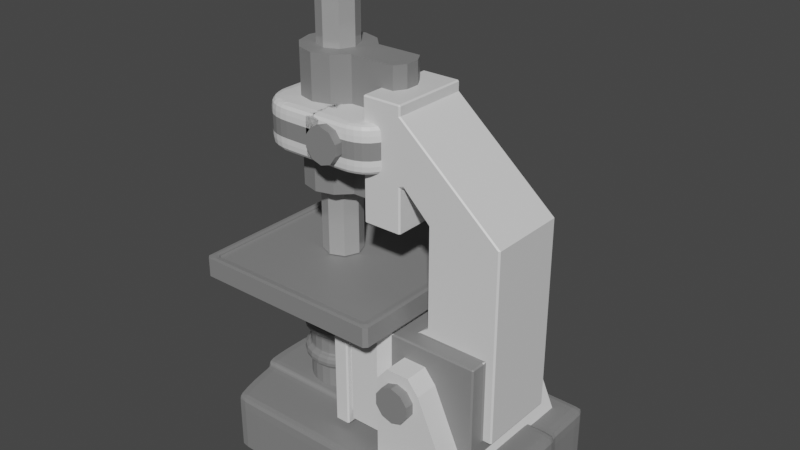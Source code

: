 # Source: Microscope.blend  (saved by Blender 2.82.7; exported with 4.5.12 LTS)
import bpy
from mathutils import Matrix  # noqa: F401  (used for matrix-valued properties, if any)

bpy.ops.wm.read_factory_settings(use_empty=True)
scene = bpy.context.scene
scene.name = 'Scene'

# ---- collections
col_collection = bpy.data.collections.new('Collection'); scene.collection.children.link(col_collection)

# ---- materials (node trees are filled in below, after node groups)
mat_secondary = bpy.data.materials.new('Secondary')
mat_secondary.use_transparent_shadow = False
mat_primary = bpy.data.materials.new('Primary')
mat_primary.alpha_threshold = 0.0
mat_primary.use_transparent_shadow = False
mat_primary.line_color = (0.0, 0.0, 0.0, 1.0)
mat_metal = bpy.data.materials.new('Metal')
mat_metal.use_transparent_shadow = False

# ---- material node trees
mat_secondary.use_nodes = True; mat_secondary.node_tree.nodes.clear()
_N = mat_secondary.node_tree.nodes; _L = mat_secondary.node_tree.links
n0 = _N.new('ShaderNodeOutputMaterial'); n0.name = 'Material Output'; n0.location = (300, 300)
n1 = _N.new('ShaderNodeBsdfPrincipled'); n1.name = 'Principled BSDF'; n1.location = (10, 300)
n1.distribution = 'GGX'
n1.subsurface_method = 'BURLEY'
n1.inputs[0].default_value = (0.2283, 0.2283, 0.2283, 1.0)
n1.inputs[3].default_value = 1.45
n1.inputs[27].default_value = (0.0, 0.0, 0.0, 1.0)
n1.inputs[28].default_value = 1.0
_L.new(n1.outputs[0], n0.inputs[0])
n0.is_active_output = True
mat_primary.use_nodes = True; mat_primary.node_tree.nodes.clear()
_N = mat_primary.node_tree.nodes; _L = mat_primary.node_tree.links
n0 = _N.new('ShaderNodeOutputMaterial'); n0.name = 'Material Output'; n0.location = (300, 300)
n1 = _N.new('ShaderNodeBsdfPrincipled'); n1.name = 'Principled BSDF'; n1.location = (10, 300)
n1.distribution = 'GGX'
n1.subsurface_method = 'BURLEY'
n1.inputs[0].default_value = (0.7578, 0.7578, 0.7578, 1.0)
n1.inputs[2].default_value = 0.4
n1.inputs[3].default_value = 1.45
n1.inputs[27].default_value = (0.0, 0.0, 0.0, 1.0)
n1.inputs[28].default_value = 1.0
_L.new(n1.outputs[0], n0.inputs[0])
n0.is_active_output = True
mat_metal.use_nodes = True; mat_metal.node_tree.nodes.clear()
_N = mat_metal.node_tree.nodes; _L = mat_metal.node_tree.links
n0 = _N.new('ShaderNodeOutputMaterial'); n0.name = 'Material Output'; n0.location = (300, 300)
n1 = _N.new('ShaderNodeBsdfPrincipled'); n1.name = 'Principled BSDF'; n1.location = (10, 300)
n1.distribution = 'GGX'
n1.subsurface_method = 'BURLEY'
n1.inputs[0].default_value = (0.5344, 0.5344, 0.5344, 1.0)
n1.inputs[1].default_value = 0.3846
n1.inputs[2].default_value = 0.1838
n1.inputs[3].default_value = 1.45
n1.inputs[27].default_value = (0.0, 0.0, 0.0, 1.0)
n1.inputs[28].default_value = 1.0
_L.new(n1.outputs[0], n0.inputs[0])
n0.is_active_output = True

# ---- world
world_world = bpy.data.worlds.new('World'); scene.world = world_world
world_world.use_nodes = True; world_world.node_tree.nodes.clear()
_N = world_world.node_tree.nodes; _L = world_world.node_tree.links
n0 = _N.new('ShaderNodeOutputWorld'); n0.name = 'World Output'; n0.location = (300, 300)
n1 = _N.new('ShaderNodeBackground'); n1.name = 'Background'; n1.location = (10, 300)
n1.inputs[0].default_value = (0.05088, 0.05088, 0.05088, 1.0)
_L.new(n1.outputs[0], n0.inputs[0])
n0.is_active_output = True
world_world.color = (0.05088, 0.05088, 0.05088)
world_world.use_sun_shadow = False
world_world.sun_shadow_jitter_overblur = 0.0

# ---- meshes
me_cube = bpy.data.meshes.new('Cube')
me_cube.from_pydata([(1.0, 1.0, 1.0), (1.0, 1.0, -1.0), (1.0, -1.0, 1.0), (1.0, -1.0, -1.0), (-1.119, 1.0, 1.0), (-1.119, 1.0, -1.0), (-1.119, -1.0, 1.0), (-1.119, -1.0, -1.0), (-1.189, 0.7143, -1.0), (-1.221, 0.4286, -1.0), (-1.221, -0.4286, -1.0), (-1.189, -0.7143, -1.0), (1.0, 0.7143, 1.0), (1.0, 0.4286, 1.0), (1.0, -0.4286, 1.0), (1.0, -0.7143, 1.0), (-1.189, -0.7143, 1.0), (-1.221, -0.4286, 1.0), (-1.221, 0.4286, 1.0), (-1.189, 0.7143, 1.0), (1.0, -0.7143, -1.0), (1.0, -0.4286, -1.0), (1.0, 0.4286, -1.0), (1.0, 0.7143, -1.0), (0.6596, 1.0, -1.0), (-0.7597, 1.0, -1.0), (0.6596, -1.0, 1.0), (-0.7597, -1.0, 1.0), (-0.7597, -1.0, -1.0), (0.6596, -1.0, -1.0), (-0.7597, 1.0, 1.0), (0.6596, 1.0, 1.0), (-0.8306, 0.7143, 1.0), (0.636, 0.7143, 1.0), (-0.8625, 0.4286, 1.0), (0.6254, 0.4286, 1.0), (-0.8625, -0.4286, 1.0), (0.6254, -0.4286, 1.0), (-0.8306, -0.7143, 1.0), (0.636, -0.7143, 1.0), (-1.26, 0.4041, -1.0), (-1.27, 0.1478, -1.0), (-1.27, -0.1478, -1.0), (-1.26, -0.4041, -1.0), (1.039, 0.408, 1.124), (1.039, 0.1541, 1.124), (1.039, -0.1541, 1.124), (1.039, -0.408, 1.124), (-1.26, -0.408, 1.124), (-1.27, -0.1541, 1.124), (-1.27, 0.1541, 1.124), (-1.26, 0.408, 1.124), (1.039, -0.4041, -1.0), (1.039, -0.1478, -1.0), (1.039, 0.1478, -1.0), (1.039, 0.4041, -1.0), (0.6513, 0.408, 1.124), (0.6479, 0.1541, 1.124), (0.6479, -0.1541, 1.124), (0.6513, -0.408, 1.124), (-0.8882, 0.408, 1.124), (-0.8982, 0.1541, 1.124), (-0.8982, -0.1541, 1.124), (-0.8882, -0.408, 1.124), (1.0, 1.0, 0.1852), (-1.119, -1.0, 0.1852), (1.0, -1.0, 0.1852), (-1.119, 1.0, 0.1852), (1.0, 0.7143, 0.1852), (1.0, 0.4286, 0.1852), (1.0, -0.4286, 0.1852), (1.0, -0.7143, 0.1852), (-1.189, -0.7143, 0.1852), (-1.221, -0.4286, 0.1852), (-1.221, 0.4286, 0.1852), (-1.189, 0.7143, 0.1852), (-0.7597, 1.0, 0.1852), (0.6596, 1.0, 0.1852), (0.6596, -1.0, 0.1852), (-0.7597, -1.0, 0.1852), (1.039, 0.4064, 0.2585), (1.039, 0.1515, 0.2585), (1.039, -0.1515, 0.2585), (1.039, -0.4064, 0.2585), (-1.26, -0.4064, 0.2585), (-1.27, -0.1515, 0.2585), (-1.27, 0.1515, 0.2585), (-1.26, 0.4064, 0.2585)], [], [(38, 16, 6, 27), (79, 27, 6, 65), (75, 19, 4, 67), (71, 15, 2, 66), (77, 31, 0, 64), (64, 0, 12, 68), (68, 12, 13, 69), (70, 21, 52, 83), (34, 18, 51, 60), (70, 14, 15, 71), (65, 6, 16, 72), (72, 16, 17, 73), (74, 9, 40, 87), (37, 14, 47, 59), (74, 18, 19, 75), (30, 4, 19, 32), (32, 19, 18, 34), (69, 13, 44, 80), (36, 17, 16, 38), (14, 37, 39, 15), (73, 17, 48, 84), (13, 35, 56, 44), (17, 36, 63, 48), (12, 33, 35, 13), (0, 31, 33, 12), (67, 4, 30, 76), (66, 2, 26, 78), (15, 39, 26, 2), (80, 44, 45, 81), (81, 45, 46, 82), (82, 46, 47, 83), (84, 48, 49, 85), (85, 49, 50, 86), (86, 50, 51, 87), (60, 51, 50, 61), (61, 50, 49, 62), (62, 49, 48, 63), (46, 58, 59, 47), (29, 78, 79, 28), (78, 26, 27, 79), (45, 57, 58, 46), (44, 56, 57, 45), (41, 86, 87, 40), (42, 85, 86, 41), (43, 84, 85, 42), (53, 82, 83, 52), (54, 81, 82, 53), (55, 80, 81, 54), (3, 66, 78, 29), (5, 67, 76, 25), (10, 73, 84, 43), (22, 69, 80, 55), (9, 74, 75, 8), (18, 74, 87, 51), (11, 72, 73, 10), (7, 65, 72, 11), (21, 70, 71, 20), (14, 70, 83, 47), (23, 68, 69, 22), (1, 64, 68, 23), (24, 77, 64, 1), (20, 71, 66, 3), (8, 75, 67, 5), (28, 79, 65, 7), (26, 39, 38, 27), (39, 37, 36, 38), (59, 63, 36, 37), (59, 58, 62, 63), (58, 57, 61, 62), (57, 56, 60, 61), (56, 35, 34, 60), (35, 33, 32, 34), (33, 31, 30, 32), (76, 30, 31, 77), (25, 76, 77, 24)])
_uv = me_cube.uv_layers.new(name='UVMap')
_uv.uv.foreach_set('vector', [0.8125, 0.7143, 0.875, 0.7143, 0.875, 0.75, 0.8125, 0.75, 0.5232, 0.9375, 0.625, 0.9375, 0.625, 1.0, 0.5232, 1.0, 0.5232, 0.2143, 0.625, 0.2143, 0.625, 0.25, 0.5232, 0.25, 0.5232, 0.7143, 0.625, 0.7143, 0.625, 0.75, 0.5232, 0.75, 0.5232, 0.4375, 0.625, 0.4375, 0.625, 0.5, 0.5232, 0.5, 0.5232, 0.5, 0.625, 0.5, 0.625, 0.5357, 0.5232, 0.5357, 0.5232, 0.5357, 0.625, 0.5357, 0.625, 0.5714, 0.5232, 0.5714, 0.5232, 0.6786, 0.375, 0.6786, 0.375, 0.6786, 0.5232, 0.6786, 0.8125, 0.5714, 0.875, 0.5714, 0.875, 0.5714, 0.8125, 0.5714, 0.5232, 0.6786, 0.625, 0.6786, 0.625, 0.7143, 0.5232, 0.7143, 0.5232, 0.0, 0.625, 0.0, 0.625, 0.03571, 0.5232, 0.03571, 0.5232, 0.03571, 0.625, 0.03571, 0.625, 0.07143, 0.5232, 0.07143, 0.5232, 0.1786, 0.375, 0.1786, 0.375, 0.1786, 0.5232, 0.1786, 0.6875, 0.6786, 0.625, 0.6786, 0.625, 0.6786, 0.6875, 0.6786, 0.5232, 0.1786, 0.625, 0.1786, 0.625, 0.2143, 0.5232, 0.2143, 0.8125, 0.5, 0.875, 0.5, 0.875, 0.5357, 0.8125, 0.5357, 0.8125, 0.5357, 0.875, 0.5357, 0.875, 0.5714, 0.8125, 0.5714, 0.5232, 0.5714, 0.625, 0.5714, 0.625, 0.5714, 0.5232, 0.5714, 0.8125, 0.6786, 0.875, 0.6786, 0.875, 0.7143, 0.8125, 0.7143, 0.625, 0.6786, 0.6875, 0.6786, 0.6875, 0.7143, 0.625, 0.7143, 0.5232, 0.07143, 0.625, 0.07143, 0.625, 0.07143, 0.5232, 0.07143, 0.625, 0.5714, 0.6875, 0.5714, 0.6875, 0.5714, 0.625, 0.5714, 0.875, 0.6786, 0.8125, 0.6786, 0.8125, 0.6786, 0.875, 0.6786, 0.625, 0.5357, 0.6875, 0.5357, 0.6875, 0.5714, 0.625, 0.5714, 0.625, 0.5, 0.6875, 0.5, 0.6875, 0.5357, 0.625, 0.5357, 0.5232, 0.25, 0.625, 0.25, 0.625, 0.3125, 0.5405, 0.3299, 0.5232, 0.75, 0.625, 0.75, 0.625, 0.8125, 0.5232, 0.8125, 0.625, 0.7143, 0.6875, 0.7143, 0.6875, 0.75, 0.625, 0.75, 0.5232, 0.5714, 0.625, 0.5714, 0.625, 0.6071, 0.5232, 0.6071, 0.5232, 0.6071, 0.625, 0.6071, 0.625, 0.6429, 0.5232, 0.6429, 0.5232, 0.6429, 0.625, 0.6429, 0.625, 0.6786, 0.5232, 0.6786, 0.5232, 0.07143, 0.625, 0.07143, 0.625, 0.1071, 0.5232, 0.1071, 0.5232, 0.1071, 0.625, 0.1071, 0.625, 0.1429, 0.5232, 0.1429, 0.5232, 0.1429, 0.625, 0.1429, 0.625, 0.1786, 0.5232, 0.1786, 0.8125, 0.5714, 0.875, 0.5714, 0.875, 0.6071, 0.8125, 0.6071, 0.8125, 0.6071, 0.875, 0.6071, 0.875, 0.6429, 0.8125, 0.6429, 0.8125, 0.6429, 0.875, 0.6429, 0.875, 0.6786, 0.8125, 0.6786, 0.625, 0.6429, 0.6875, 0.6429, 0.6875, 0.6786, 0.625, 0.6786, 0.375, 0.8125, 0.5232, 0.8125, 0.5232, 0.9375, 0.375, 0.9375, 0.5232, 0.8125, 0.625, 0.8125, 0.625, 0.9375, 0.5232, 0.9375, 0.625, 0.6071, 0.6875, 0.6071, 0.6875, 0.6429, 0.625, 0.6429, 0.625, 0.5714, 0.6875, 0.5714, 0.6875, 0.6071, 0.625, 0.6071, 0.375, 0.1429, 0.5232, 0.1429, 0.5232, 0.1786, 0.375, 0.1786, 0.375, 0.1071, 0.5232, 0.1071, 0.5232, 0.1429, 0.375, 0.1429, 0.375, 0.07143, 0.5232, 0.07143, 0.5232, 0.1071, 0.375, 0.1071, 0.375, 0.6429, 0.5232, 0.6429, 0.5232, 0.6786, 0.375, 0.6786, 0.375, 0.6071, 0.5232, 0.6071, 0.5232, 0.6429, 0.375, 0.6429, 0.375, 0.5714, 0.5232, 0.5714, 0.5232, 0.6071, 0.375, 0.6071, 0.375, 0.75, 0.5232, 0.75, 0.5232, 0.8125, 0.375, 0.8125, 0.375, 0.25, 0.5232, 0.25, 0.5405, 0.3299, 0.375, 0.3125, 0.375, 0.07143, 0.5232, 0.07143, 0.5232, 0.07143, 0.375, 0.07143, 0.375, 0.5714, 0.5232, 0.5714, 0.5232, 0.5714, 0.375, 0.5714, 0.375, 0.1786, 0.5232, 0.1786, 0.5232, 0.2143, 0.375, 0.2143, 0.625, 0.1786, 0.5232, 0.1786, 0.5232, 0.1786, 0.625, 0.1786, 0.375, 0.03571, 0.5232, 0.03571, 0.5232, 0.07143, 0.375, 0.07143, 0.375, 0.0, 0.5232, 0.0, 0.5232, 0.03571, 0.375, 0.03571, 0.375, 0.6786, 0.5232, 0.6786, 0.5232, 0.7143, 0.375, 0.7143, 0.625, 0.6786, 0.5232, 0.6786, 0.5232, 0.6786, 0.625, 0.6786, 0.375, 0.5357, 0.5232, 0.5357, 0.5232, 0.5714, 0.375, 0.5714, 0.375, 0.5, 0.5232, 0.5, 0.5232, 0.5357, 0.375, 0.5357, 0.375, 0.4375, 0.5232, 0.4375, 0.5232, 0.5, 0.375, 0.5, 0.375, 0.7143, 0.5232, 0.7143, 0.5232, 0.75, 0.375, 0.75, 0.375, 0.2143, 0.5232, 0.2143, 0.5232, 0.25, 0.375, 0.25, 0.375, 0.9375, 0.5232, 0.9375, 0.5232, 1.0, 0.375, 1.0, 0.625, 0.8125, 0.6875, 0.7143, 0.8125, 0.7143, 0.625, 0.9375, 0.6875, 0.7143, 0.6875, 0.6786, 0.8125, 0.6786, 0.8125, 0.7143, 0.6875, 0.6786, 0.8125, 0.6786, 0.8125, 0.6786, 0.6875, 0.6786, 0.6875, 0.6786, 0.6875, 0.6429, 0.8125, 0.6429, 0.8125, 0.6786, 0.6875, 0.6429, 0.6875, 0.6071, 0.8125, 0.6071, 0.8125, 0.6429, 0.6875, 0.6071, 0.6875, 0.5714, 0.8125, 0.5714, 0.8125, 0.6071, 0.6875, 0.5714, 0.6875, 0.5714, 0.8125, 0.5714, 0.8125, 0.5714, 0.6875, 0.5714, 0.6875, 0.5357, 0.8125, 0.5357, 0.8125, 0.5714, 0.6875, 0.5357, 0.6875, 0.5, 0.8125, 0.5, 0.8125, 0.5357, 0.5405, 0.3299, 0.8125, 0.5, 0.625, 0.4375, 0.5232, 0.4375, 0.375, 0.3125, 0.5405, 0.3299, 0.5232, 0.4375, 0.375, 0.4375])
me_cube.materials.append(mat_secondary)
me_cube.use_remesh_preserve_volume = False
me_cube.use_remesh_preserve_attributes = False
me_cube.use_mirror_vertex_groups = False
me_cube.update()
me_cube_001 = bpy.data.meshes.new('Cube.001')
me_cube_001.from_pydata([(-1.098, -1.0, -1.0), (-0.8104, -1.0, 0.6386), (-1.098, 1.0, -1.0), (-0.8104, 1.0, 0.6386), (1.0, -1.0, -1.0), (-0.2315, -1.0, 0.6386), (1.0, 1.0, -1.0), (-0.2315, 1.0, 0.6386), (-1.098, -1.0, 0.4037), (-1.098, 1.0, 0.4037), (0.05657, 1.0, 0.4037), (0.05657, -1.0, 0.4037)], [], [(8, 1, 3, 9), (9, 3, 7, 10), (10, 7, 5, 11), (11, 5, 1, 8), (7, 3, 1, 5), (4, 11, 8, 0), (6, 10, 11, 4), (2, 9, 10, 6), (0, 8, 9, 2)])
_uv = me_cube_001.uv_layers.new(name='UVMap')
_uv.uv.foreach_set('vector', [0.5505, 0.0, 0.5798, 0.0, 0.5798, 0.25, 0.5505, 0.25, 0.5505, 0.25, 0.5798, 0.25, 0.5798, 0.5, 0.5505, 0.5, 0.5505, 0.5, 0.5798, 0.5, 0.5798, 0.75, 0.5505, 0.75, 0.5505, 0.75, 0.5798, 0.75, 0.5798, 1.0, 0.5505, 1.0, 0.5798, 0.5, 0.875, 0.5, 0.875, 0.75, 0.5798, 0.75, 0.375, 0.75, 0.5505, 0.75, 0.5505, 1.0, 0.375, 1.0, 0.375, 0.5, 0.5505, 0.5, 0.5505, 0.75, 0.375, 0.75, 0.375, 0.25, 0.5505, 0.25, 0.5505, 0.5, 0.375, 0.5, 0.375, 0.0, 0.5505, 0.0, 0.5505, 0.25, 0.375, 0.25])
me_cube_001.materials.append(mat_primary)
me_cube_001.use_remesh_fix_poles = True
me_cube_001.use_remesh_preserve_attributes = False
me_cube_001.use_mirror_vertex_groups = False
me_cube_001.update()
me_cube_002 = bpy.data.meshes.new('Cube.002')
me_cube_002.from_pydata([(-1.0, -1.0, -1.0), (-1.0, -1.0, 1.0), (-1.0, 1.0, -1.0), (-1.0, 1.0, 1.0), (-0.7106, 1.0, -0.8509), (-0.7772, 1.0, -1.0), (-0.7772, 1.0, 1.0), (-0.7106, 1.0, 1.0), (-0.7772, -1.0, -1.0), (-0.7106, -1.0, -0.8509), (-0.7106, -1.0, 1.0), (-0.7772, -1.0, 1.0), (-0.714, 0.8972, -0.7538), (-0.7738, 0.8972, -0.7538), (-0.7738, 0.8972, 0.9029), (-0.714, 0.8972, 0.9029), (-0.7738, -0.8972, -0.7538), (-0.714, -0.8972, -0.7538), (-0.714, -0.8972, 0.9029), (-0.7738, -0.8972, 0.9029), (-0.2683, 1.0, 1.0), (-0.2664, -1.0, -0.8509), (-0.2664, 1.0, -0.8509), (-0.2683, -1.0, 1.0), (1.076, 0.5792, 0.7196), (1.077, -0.812, -0.7833), (1.077, 0.812, -0.7833), (1.076, -0.812, 0.7196), (0.05058, -0.5792, 0.7196), (-0.1807, 0.812, -0.7833), (-0.1807, -0.812, -0.7833), (0.05058, 0.5792, 0.7196), (1.076, 0.812, 0.7196), (1.076, -0.5792, 0.7196), (1.077, 0.5792, -0.5506), (-0.1822, 0.812, 0.7196), (1.077, -0.5792, -0.5506), (-0.1822, -0.812, 0.7196), (1.222, 0.5792, 0.8539), (1.222, -0.5792, 0.8539), (1.223, 0.5792, -0.5506), (1.223, -0.5792, -0.5506), (0.1967, 0.5792, 0.8539), (0.1967, -0.5792, 0.8539), (1.222, 0.5792, 2.432), (1.222, -0.5792, 2.432), (0.1967, 0.5792, 2.432), (0.1967, -0.5792, 2.432), (-0.2448, 0.5792, 3.82), (-0.2448, -0.5792, 3.82), (-0.8075, 0.5792, 3.82), (-0.8075, -0.5792, 3.82), (-0.8075, 0.5792, 2.912), (-0.8075, -0.5792, 2.912), (-0.2448, 0.5792, 3.976), (-0.2448, -0.5792, 3.976), (-0.8075, 0.5792, 3.976), (-0.8075, -0.5792, 3.976), (-0.2448, 0.5792, 2.134), (-0.2448, -0.5792, 2.134), (-0.8075, 0.5792, 2.134), (-0.8075, -0.5792, 2.134), (-0.1771, 0.5792, 2.839), (-0.2448, 0.5792, 2.812), (-0.3448, 0.5792, 2.912), (-0.2448, 0.5792, 3.012), (-0.2448, -0.5792, 2.812), (-0.1771, -0.5792, 2.839), (-0.2448, -0.5792, 3.012), (-0.3448, -0.5792, 2.912)], [], [(0, 1, 3, 2), (8, 11, 1, 0), (6, 3, 1, 11), (11, 8, 16, 19), (7, 4, 12, 15), (10, 7, 15, 18), (2, 3, 6, 5), (8, 5, 13, 16), (15, 14, 19, 18), (17, 18, 19, 16), (13, 14, 15, 12), (4, 9, 17, 12), (6, 11, 19, 14), (5, 6, 14, 13), (9, 10, 18, 17), (10, 23, 20, 7), (37, 30, 25, 27), (23, 21, 30, 37), (22, 20, 35, 29), (20, 23, 37, 35), (29, 35, 32, 26), (33, 36, 41, 39), (9, 21, 23, 10), (4, 7, 20, 22), (28, 33, 39, 43), (24, 34, 26, 32), (36, 33, 27, 25), (31, 24, 32, 35), (33, 28, 37, 27), (28, 31, 35, 37), (34, 36, 25, 26), (42, 43, 47, 46), (40, 38, 39, 41), (31, 28, 43, 42), (24, 31, 42, 38), (34, 24, 38, 40), (66, 69, 53, 61, 59), (38, 42, 46, 44), (39, 38, 44, 45), (43, 39, 45, 47), (47, 45, 49, 68, 67), (45, 44, 48, 49), (69, 68, 49, 51, 53), (63, 66, 59, 58), (52, 53, 51, 50), (50, 51, 57, 56), (44, 46, 62, 65, 48), (52, 64, 63, 58, 60), (55, 54, 56, 57), (49, 48, 54, 55), (48, 50, 56, 54), (51, 49, 55, 57), (53, 52, 60, 61), (46, 47, 67, 62), (62, 63, 64, 65), (66, 67, 68, 69), (62, 67, 66, 63), (48, 65, 64, 52, 50)])
me_cube_002.polygons.foreach_set('material_index', [0, 0, 0, 0, 0, 0, 0, 0, 0, 0, 0, 0, 0, 0, 0, 0, 1, 0, 0, 0, 1, 0, 0, 0, 0, 1, 1, 1, 1, 1, 1, 0, 0, 0, 0, 0, 0, 0, 0, 0, 0, 0, 0, 0, 0, 0, 0, 0, 0, 0, 0, 0, 0, 0, 0, 0, 0, 0])
_uv = me_cube_002.uv_layers.new(name='UVMap')
_uv.uv.foreach_set('vector', [0.375, 0.0, 0.625, 0.0, 0.625, 0.25, 0.375, 0.25, 0.375, 0.9167, 0.625, 0.9167, 0.625, 1.0, 0.375, 1.0, 0.7917, 0.5, 0.875, 0.5, 0.875, 0.75, 0.7917, 0.75, 0.625, 0.9167, 0.375, 0.9167, 0.375, 0.9167, 0.625, 0.9167, 0.625, 0.4167, 0.375, 0.4167, 0.375, 0.4167, 0.625, 0.4167, 0.7083, 0.75, 0.7083, 0.5, 0.7083, 0.5, 0.7083, 0.75, 0.375, 0.25, 0.625, 0.25, 0.625, 0.3333, 0.375, 0.3333, 0.2083, 0.75, 0.2083, 0.5, 0.2083, 0.5, 0.2083, 0.75, 0.7083, 0.5, 0.7917, 0.5, 0.7917, 0.75, 0.7083, 0.75, 0.375, 0.8333, 0.625, 0.8333, 0.625, 0.9167, 0.375, 0.9167, 0.375, 0.3333, 0.625, 0.3333, 0.625, 0.4167, 0.375, 0.4167, 0.2917, 0.5, 0.2917, 0.75, 0.2917, 0.75, 0.2917, 0.5, 0.7917, 0.5, 0.7917, 0.75, 0.7917, 0.75, 0.7917, 0.5, 0.375, 0.3333, 0.625, 0.3333, 0.625, 0.3333, 0.375, 0.3333, 0.375, 0.8333, 0.625, 0.8333, 0.625, 0.8333, 0.375, 0.8333, 0.7083, 0.75, 0.6924, 0.75, 0.6924, 0.5, 0.7083, 0.5, 0.625, 0.8174, 0.375, 0.8174, 0.375, 0.8174, 0.625, 0.8174, 0.625, 0.8174, 0.375, 0.8174, 0.375, 0.8174, 0.625, 0.8174, 0.375, 0.4326, 0.625, 0.4326, 0.625, 0.4326, 0.375, 0.4326, 0.6924, 0.5, 0.6924, 0.75, 0.6924, 0.75, 0.6924, 0.5, 0.375, 0.4326, 0.625, 0.4326, 0.625, 0.4326, 0.375, 0.4326, 0.6347, 0.7719, 0.4161, 0.7646, 0.4161, 0.7646, 0.6347, 0.7719, 0.375, 0.8333, 0.375, 0.8174, 0.625, 0.8174, 0.7083, 0.75, 0.375, 0.4167, 0.7083, 0.5, 0.625, 0.4326, 0.375, 0.4326, 0.6924, 0.7142, 0.6924, 0.7142, 0.6924, 0.7142, 0.6924, 0.7142, 0.6924, 0.5358, 0.4218, 0.4959, 0.375, 0.4326, 0.6924, 0.5, 0.4161, 0.7646, 0.6347, 0.7719, 0.625, 0.8174, 0.375, 0.8174, 0.6924, 0.5358, 0.6924, 0.5358, 0.6924, 0.5, 0.6924, 0.5, 0.6924, 0.7142, 0.6924, 0.7142, 0.6924, 0.75, 0.6924, 0.75, 0.6924, 0.7142, 0.6924, 0.5358, 0.6924, 0.5, 0.6924, 0.75, 0.4218, 0.4959, 0.4161, 0.7646, 0.375, 0.8174, 0.375, 0.4326, 0.6924, 0.5358, 0.6924, 0.7142, 0.6924, 0.7142, 0.6924, 0.5358, 0.4218, 0.4959, 0.6924, 0.5358, 0.6347, 0.7719, 0.4161, 0.7646, 0.6924, 0.5358, 0.6924, 0.7142, 0.6924, 0.7142, 0.6924, 0.5358, 0.6924, 0.5358, 0.6924, 0.5358, 0.6924, 0.5358, 0.6924, 0.5358, 0.4218, 0.4959, 0.6924, 0.5358, 0.6924, 0.5358, 0.4218, 0.4959, 0.6924, 0.7142, 0.6924, 0.7142, 0.6924, 0.7142, 0.6924, 0.7142, 0.6924, 0.7142, 0.6924, 0.5358, 0.6924, 0.5358, 0.6924, 0.5358, 0.6924, 0.5358, 0.6347, 0.7719, 0.6924, 0.5358, 0.6924, 0.5358, 0.6347, 0.7719, 0.6924, 0.7142, 0.6924, 0.7142, 0.6924, 0.7142, 0.6924, 0.7142, 0.6924, 0.7142, 0.6924, 0.7142, 0.6924, 0.7142, 0.6924, 0.7142, 0.6924, 0.7142, 0.6347, 0.7719, 0.6924, 0.5358, 0.6924, 0.5358, 0.6347, 0.7719, 0.6924, 0.7142, 0.6924, 0.7142, 0.6924, 0.7142, 0.6924, 0.7142, 0.6924, 0.7142, 0.6924, 0.5358, 0.6924, 0.7142, 0.6924, 0.7142, 0.6924, 0.5358, 0.6924, 0.5358, 0.6924, 0.7142, 0.6924, 0.7142, 0.6924, 0.5358, 0.6924, 0.5358, 0.6924, 0.7142, 0.6924, 0.7142, 0.6924, 0.5358, 0.6924, 0.5358, 0.6924, 0.5358, 0.6924, 0.5358, 0.6924, 0.5358, 0.6924, 0.5358, 0.6924, 0.5358, 0.6924, 0.5358, 0.6924, 0.5358, 0.6924, 0.5358, 0.6924, 0.5358, 0.6347, 0.7719, 0.6924, 0.5358, 0.6924, 0.5358, 0.6347, 0.7719, 0.6347, 0.7719, 0.6924, 0.5358, 0.6924, 0.5358, 0.6347, 0.7719, 0.6924, 0.5358, 0.6924, 0.5358, 0.6924, 0.5358, 0.6924, 0.5358, 0.6924, 0.7142, 0.6924, 0.7142, 0.6924, 0.7142, 0.6924, 0.7142, 0.6924, 0.7142, 0.6924, 0.5358, 0.6924, 0.5358, 0.6924, 0.7142, 0.6924, 0.5358, 0.6924, 0.7142, 0.6924, 0.7142, 0.6924, 0.5358, 0.6924, 0.5358, 0.6924, 0.5358, 0.6924, 0.5358, 0.6924, 0.5358, 0.6924, 0.7142, 0.6924, 0.7142, 0.6924, 0.7142, 0.6924, 0.7142, 0.6924, 0.5358, 0.6924, 0.7142, 0.6924, 0.7142, 0.6924, 0.5358, 0.6924, 0.5358, 0.6924, 0.5358, 0.6924, 0.5358, 0.6924, 0.5358, 0.6924, 0.5358])
me_cube_002.materials.append(mat_primary)
me_cube_002.materials.append(mat_secondary)
me_cube_002.use_remesh_fix_poles = True
me_cube_002.use_remesh_preserve_attributes = False
me_cube_002.use_mirror_vertex_groups = False
me_cube_002.update()
me_cube_004 = bpy.data.meshes.new('Cube.004')
me_cube_004.from_pydata([(-1.0, -1.0, -1.0), (-0.9288, -0.9288, 1.0), (-1.0, 1.0, -1.0), (-0.9288, 0.9288, 1.0), (1.0, -1.0, -1.0), (0.9288, -0.9288, 1.0), (1.0, 1.0, -1.0), (0.9288, 0.9288, 1.0), (-1.0, -1.0, 1.0), (-1.0, 1.0, 1.0), (1.0, 1.0, 1.0), (1.0, -1.0, 1.0), (-0.9288, -0.9288, 0.7745), (-0.9288, 0.9288, 0.7745), (0.9288, 0.9288, 0.7745), (0.9288, -0.9288, 0.7745)], [], [(0, 8, 9, 2), (2, 9, 10, 6), (6, 10, 11, 4), (4, 11, 8, 0), (1, 5, 15, 12), (1, 3, 9, 8), (3, 7, 10, 9), (7, 5, 11, 10), (5, 1, 8, 11), (14, 13, 12, 15), (7, 3, 13, 14), (5, 7, 14, 15), (3, 1, 12, 13)])
_uv = me_cube_004.uv_layers.new(name='UVMap')
_uv.uv.foreach_set('vector', [0.375, 0.0, 0.625, 0.0, 0.625, 0.25, 0.375, 0.25, 0.375, 0.25, 0.625, 0.25, 0.625, 0.5, 0.375, 0.5, 0.375, 0.5, 0.625, 0.5, 0.625, 0.75, 0.375, 0.75, 0.375, 0.75, 0.625, 0.75, 0.625, 1.0, 0.375, 1.0, 0.8696, 0.7446, 0.6304, 0.7446, 0.6304, 0.7446, 0.8696, 0.7446, 0.8696, 0.7446, 0.8696, 0.5054, 0.875, 0.5, 0.875, 0.75, 0.8696, 0.5054, 0.6304, 0.5054, 0.625, 0.5, 0.875, 0.5, 0.6304, 0.5054, 0.6304, 0.7446, 0.625, 0.75, 0.625, 0.5, 0.6304, 0.7446, 0.8696, 0.7446, 0.875, 0.75, 0.625, 0.75, 0.6304, 0.5054, 0.8696, 0.5054, 0.8696, 0.7446, 0.6304, 0.7446, 0.6304, 0.5054, 0.8696, 0.5054, 0.8696, 0.5054, 0.6304, 0.5054, 0.6304, 0.7446, 0.6304, 0.5054, 0.6304, 0.5054, 0.6304, 0.7446, 0.8696, 0.5054, 0.8696, 0.7446, 0.8696, 0.7446, 0.8696, 0.5054])
me_cube_004.materials.append(mat_secondary)
me_cube_004.use_remesh_fix_poles = True
me_cube_004.use_remesh_preserve_attributes = False
me_cube_004.use_mirror_vertex_groups = False
me_cube_004.update()
me_cylinder_001 = bpy.data.meshes.new('Cylinder.001')
me_cylinder_001.from_pydata([(0.0, 1.0, -1.0), (0.0, 1.0, 1.0), (0.5, 0.866, -1.0), (0.5, 0.866, 1.0), (0.866, 0.5, -1.0), (0.866, 0.5, 1.0), (1.0, -4.371e-08, -1.0), (1.0, -4.371e-08, 1.0), (0.866, -0.5, -1.0), (0.866, -0.5, 1.0), (0.5, -0.866, -1.0), (0.5, -0.866, 1.0), (1.51e-07, -1.0, -1.0), (1.51e-07, -1.0, 1.0), (-0.5, -0.866, -1.0), (-0.5, -0.866, 1.0), (-0.866, -0.5, -1.0), (-0.866, -0.5, 1.0), (-1.0, -4.649e-07, -1.0), (-1.0, -4.649e-07, 1.0), (-0.866, 0.5, -1.0), (-0.866, 0.5, 1.0), (-0.5, 0.866, -1.0), (-0.5, 0.866, 1.0), (0.0, 1.0, -0.3271), (0.0, 1.0, -0.1671), (0.0, 1.0, 0.1157), (0.0, 1.0, 0.2757), (0.5, 0.866, 0.2757), (0.5, 0.866, 0.1157), (0.5, 0.866, -0.1671), (0.5, 0.866, -0.3271), (0.866, 0.5, 0.2757), (0.866, 0.5, 0.1157), (0.866, 0.5, -0.1671), (0.866, 0.5, -0.3271), (1.0, -4.371e-08, 0.2757), (1.0, -4.371e-08, 0.1157), (1.0, -4.371e-08, -0.1671), (1.0, -4.371e-08, -0.3271), (0.866, -0.5, 0.2757), (0.866, -0.5, 0.1157), (0.866, -0.5, -0.1671), (0.866, -0.5, -0.3271), (0.5, -0.866, 0.2757), (0.5, -0.866, 0.1157), (0.5, -0.866, -0.1671), (0.5, -0.866, -0.3271), (1.51e-07, -1.0, 0.2757), (1.51e-07, -1.0, 0.1157), (1.51e-07, -1.0, -0.1671), (1.51e-07, -1.0, -0.3271), (-0.5, -0.866, 0.2757), (-0.5, -0.866, 0.1157), (-0.5, -0.866, -0.1671), (-0.5, -0.866, -0.3271), (-0.866, -0.5, 0.2757), (-0.866, -0.5, 0.1157), (-0.866, -0.5, -0.1671), (-0.866, -0.5, -0.3271), (-1.0, -4.649e-07, 0.2757), (-1.0, -4.649e-07, 0.1157), (-1.0, -4.649e-07, -0.1671), (-1.0, -4.649e-07, -0.3271), (-0.866, 0.5, 0.2757), (-0.866, 0.5, 0.1157), (-0.866, 0.5, -0.1671), (-0.866, 0.5, -0.3271), (-0.5, 0.866, 0.2757), (-0.5, 0.866, 0.1157), (-0.5, 0.866, -0.1671), (-0.5, 0.866, -0.3271), (2.186e-08, 1.183, -0.3271), (2.186e-08, 1.183, -0.1671), (2.186e-08, 1.183, 0.1157), (2.186e-08, 1.183, 0.2757), (0.5917, 1.025, 0.2757), (0.5917, 1.025, 0.1157), (0.5917, 1.025, -0.1671), (0.5917, 1.025, -0.3271), (1.025, 0.5917, 0.2757), (1.025, 0.5917, 0.1157), (1.025, 0.5917, -0.1671), (1.025, 0.5917, -0.3271), (1.183, -2.896e-08, 0.2757), (1.183, -2.896e-08, 0.1157), (1.183, -2.896e-08, -0.1671), (1.183, -2.896e-08, -0.3271), (1.025, -0.5917, 0.2757), (1.025, -0.5917, 0.1157), (1.025, -0.5917, -0.1671), (1.025, -0.5917, -0.3271), (0.5917, -1.025, 0.2757), (0.5917, -1.025, 0.1157), (0.5917, -1.025, -0.1671), (0.5917, -1.025, -0.3271), (2.005e-07, -1.183, 0.2757), (2.005e-07, -1.183, 0.1157), (2.005e-07, -1.183, -0.1671), (2.005e-07, -1.183, -0.3271), (-0.5917, -1.025, 0.2757), (-0.5917, -1.025, 0.1157), (-0.5917, -1.025, -0.1671), (-0.5917, -1.025, -0.3271), (-1.025, -0.5917, 0.2757), (-1.025, -0.5917, 0.1157), (-1.025, -0.5917, -0.1671), (-1.025, -0.5917, -0.3271), (-1.183, -5.274e-07, 0.2757), (-1.183, -5.274e-07, 0.1157), (-1.183, -5.274e-07, -0.1671), (-1.183, -5.274e-07, -0.3271), (-1.025, 0.5917, 0.2757), (-1.025, 0.5917, 0.1157), (-1.025, 0.5917, -0.1671), (-1.025, 0.5917, -0.3271), (-0.5917, 1.025, 0.2757), (-0.5917, 1.025, 0.1157), (-0.5917, 1.025, -0.1671), (-0.5917, 1.025, -0.3271), (0.0, 1.0, 0.3178), (0.5, 0.866, 0.3178), (0.866, 0.5, 0.3178), (1.0, -4.371e-08, 0.3178), (0.866, -0.5, 0.3178), (0.5, -0.866, 0.3178), (1.51e-07, -1.0, 0.3178), (-0.5, -0.866, 0.3178), (-0.866, -0.5, 0.3178), (-1.0, -4.649e-07, 0.3178), (-0.866, 0.5, 0.3178), (-0.5, 0.866, 0.3178), (0.5, 0.866, -0.3977), (0.866, 0.5, -0.3977), (1.0, -4.371e-08, -0.3977), (0.866, -0.5, -0.3977), (0.5, -0.866, -0.3977), (1.51e-07, -1.0, -0.3977), (-0.5, -0.866, -0.3977), (-0.866, -0.5, -0.3977), (-1.0, -4.649e-07, -0.3977), (-0.866, 0.5, -0.3977), (-0.5, 0.866, -0.3977), (0.0, 1.0, -0.3977), (0.0, 1.0, -0.1186), (0.0, 1.0, 0.06724), (0.5, 0.866, 0.06724), (0.5, 0.866, -0.1186), (0.866, 0.5, 0.06724), (0.866, 0.5, -0.1186), (1.0, -4.371e-08, 0.06724), (1.0, -4.371e-08, -0.1186), (0.866, -0.5, 0.06724), (0.866, -0.5, -0.1186), (0.5, -0.866, 0.06724), (0.5, -0.866, -0.1186), (1.51e-07, -1.0, 0.06724), (1.51e-07, -1.0, -0.1186), (-0.5, -0.866, 0.06724), (-0.5, -0.866, -0.1186), (-0.866, -0.5, 0.06724), (-0.866, -0.5, -0.1186), (-1.0, -4.649e-07, 0.06724), (-1.0, -4.649e-07, -0.1186), (-0.866, 0.5, 0.06724), (-0.866, 0.5, -0.1186), (-0.5, 0.866, 0.06724), (-0.5, 0.866, -0.1186)], [], [(120, 1, 3, 121), (121, 3, 5, 122), (122, 5, 7, 123), (123, 7, 9, 124), (124, 9, 11, 125), (125, 11, 13, 126), (126, 13, 15, 127), (127, 15, 17, 128), (128, 17, 19, 129), (129, 19, 21, 130), (130, 21, 23, 131), (131, 23, 1, 120), (142, 71, 24, 143), (38, 42, 90, 86), (166, 69, 26, 145), (69, 65, 113, 117), (141, 67, 71, 142), (29, 26, 74, 77), (164, 65, 69, 166), (52, 56, 104, 100), (140, 63, 67, 141), (43, 39, 87, 91), (162, 61, 65, 164), (66, 70, 118, 114), (139, 59, 63, 140), (25, 30, 78, 73), (160, 57, 61, 162), (57, 53, 101, 105), (138, 55, 59, 139), (40, 44, 92, 88), (158, 53, 57, 160), (71, 67, 115, 119), (137, 51, 55, 138), (31, 24, 72, 79), (156, 49, 53, 158), (54, 58, 106, 102), (136, 47, 51, 137), (45, 41, 89, 93), (154, 45, 49, 156), (68, 27, 75, 116), (135, 43, 47, 136), (28, 32, 80, 76), (152, 41, 45, 154), (59, 55, 103, 107), (134, 39, 43, 135), (42, 46, 94, 90), (150, 37, 41, 152), (26, 69, 117, 74), (133, 35, 39, 134), (33, 29, 77, 81), (148, 33, 37, 150), (56, 60, 108, 104), (132, 31, 35, 133), (47, 43, 91, 95), (146, 29, 33, 148), (70, 25, 73, 118), (143, 24, 31, 132), (30, 34, 82, 78), (145, 26, 29, 146), (61, 57, 105, 109), (119, 118, 73, 72), (117, 116, 75, 74), (115, 114, 118, 119), (113, 112, 116, 117), (111, 110, 114, 115), (109, 108, 112, 113), (107, 106, 110, 111), (105, 104, 108, 109), (103, 102, 106, 107), (101, 100, 104, 105), (99, 98, 102, 103), (97, 96, 100, 101), (95, 94, 98, 99), (93, 92, 96, 97), (91, 90, 94, 95), (89, 88, 92, 93), (87, 86, 90, 91), (85, 84, 88, 89), (83, 82, 86, 87), (81, 80, 84, 85), (79, 78, 82, 83), (77, 76, 80, 81), (72, 73, 78, 79), (74, 75, 76, 77), (55, 51, 99, 103), (27, 28, 76, 75), (64, 68, 116, 112), (41, 37, 85, 89), (50, 54, 102, 98), (67, 63, 111, 115), (36, 40, 88, 84), (53, 49, 97, 101), (62, 66, 114, 110), (39, 35, 83, 87), (48, 52, 100, 96), (65, 61, 109, 113), (34, 38, 86, 82), (51, 47, 95, 99), (60, 64, 112, 108), (37, 33, 81, 85), (46, 50, 98, 94), (63, 59, 107, 111), (32, 36, 84, 80), (49, 45, 93, 97), (58, 62, 110, 106), (35, 31, 79, 83), (24, 71, 119, 72), (44, 48, 96, 92), (68, 131, 120, 27), (64, 130, 131, 68), (60, 129, 130, 64), (56, 128, 129, 60), (52, 127, 128, 56), (48, 126, 127, 52), (44, 125, 126, 48), (40, 124, 125, 44), (36, 123, 124, 40), (32, 122, 123, 36), (28, 121, 122, 32), (27, 120, 121, 28), (0, 143, 132, 2), (2, 132, 133, 4), (4, 133, 134, 6), (6, 134, 135, 8), (8, 135, 136, 10), (10, 136, 137, 12), (12, 137, 138, 14), (14, 138, 139, 16), (16, 139, 140, 18), (18, 140, 141, 20), (20, 141, 142, 22), (22, 142, 143, 0), (25, 144, 147, 30), (144, 145, 146, 147), (30, 147, 149, 34), (147, 146, 148, 149), (34, 149, 151, 38), (149, 148, 150, 151), (38, 151, 153, 42), (151, 150, 152, 153), (42, 153, 155, 46), (153, 152, 154, 155), (46, 155, 157, 50), (155, 154, 156, 157), (50, 157, 159, 54), (157, 156, 158, 159), (54, 159, 161, 58), (159, 158, 160, 161), (58, 161, 163, 62), (161, 160, 162, 163), (62, 163, 165, 66), (163, 162, 164, 165), (66, 165, 167, 70), (165, 164, 166, 167), (70, 167, 144, 25), (167, 166, 145, 144)])
_uv = me_cylinder_001.uv_layers.new(name='UVMap')
_uv.uv.foreach_set('vector', [1.0, 0.9479, 1.0, 1.0, 0.9167, 1.0, 0.9167, 0.9479, 0.9167, 0.9479, 0.9167, 1.0, 0.8333, 1.0, 0.8333, 0.9479, 0.8333, 0.9479, 0.8333, 1.0, 0.75, 1.0, 0.75, 0.9479, 0.75, 0.9479, 0.75, 1.0, 0.6667, 1.0, 0.6667, 0.9479, 0.6667, 0.9479, 0.6667, 1.0, 0.5833, 1.0, 0.5833, 0.9479, 0.5833, 0.9479, 0.5833, 1.0, 0.5, 1.0, 0.5, 0.9479, 0.5, 0.9479, 0.5, 1.0, 0.4167, 1.0, 0.4167, 0.9479, 0.4167, 0.9479, 0.4167, 1.0, 0.3333, 1.0, 0.3333, 0.9479, 0.3333, 0.9479, 0.3333, 1.0, 0.25, 1.0, 0.25, 0.9479, 0.25, 0.9479, 0.25, 1.0, 0.1667, 1.0, 0.1667, 0.9479, 0.1667, 0.9479, 0.1667, 1.0, 0.08333, 1.0, 0.08333, 0.9479, 0.08333, 0.9479, 0.08333, 1.0, 7.451e-08, 1.0, 7.451e-08, 0.9479, 0.08333, 0.6208, 0.08333, 0.6421, 7.451e-08, 0.6421, 7.451e-08, 0.6208, 0.75, 0.7421, 0.6667, 0.7421, 0.6667, 0.7421, 0.75, 0.7421, 0.08333, 0.8088, 0.08333, 0.8421, 7.451e-08, 0.8421, 7.451e-08, 0.8088, 0.08333, 0.8421, 0.1667, 0.8421, 0.1667, 0.8421, 0.08333, 0.8421, 0.1667, 0.6208, 0.1667, 0.6421, 0.08333, 0.6421, 0.08333, 0.6208, 0.9167, 0.8421, 1.0, 0.8421, 1.0, 0.8421, 0.9167, 0.8421, 0.1667, 0.8088, 0.1667, 0.8421, 0.08333, 0.8421, 0.08333, 0.8088, 0.4167, 0.9421, 0.3333, 0.9421, 0.3333, 0.9421, 0.4167, 0.9421, 0.25, 0.6208, 0.25, 0.6421, 0.1667, 0.6421, 0.1667, 0.6208, 0.6667, 0.6421, 0.75, 0.6421, 0.75, 0.6421, 0.6667, 0.6421, 0.25, 0.8088, 0.25, 0.8421, 0.1667, 0.8421, 0.1667, 0.8088, 0.1667, 0.7421, 0.08333, 0.7421, 0.08333, 0.7421, 0.1667, 0.7421, 0.3333, 0.6208, 0.3333, 0.6421, 0.25, 0.6421, 0.25, 0.6208, 1.0, 0.7421, 0.9167, 0.7421, 0.9167, 0.7421, 1.0, 0.7421, 0.3333, 0.8088, 0.3333, 0.8421, 0.25, 0.8421, 0.25, 0.8088, 0.3333, 0.8421, 0.4167, 0.8421, 0.4167, 0.8421, 0.3333, 0.8421, 0.4167, 0.6208, 0.4167, 0.6421, 0.3333, 0.6421, 0.3333, 0.6208, 0.6667, 0.9421, 0.5833, 0.9421, 0.5833, 0.9421, 0.6667, 0.9421, 0.4167, 0.8088, 0.4167, 0.8421, 0.3333, 0.8421, 0.3333, 0.8088, 0.08333, 0.6421, 0.1667, 0.6421, 0.1667, 0.6421, 0.08333, 0.6421, 0.5, 0.6208, 0.5, 0.6421, 0.4167, 0.6421, 0.4167, 0.6208, 0.9167, 0.6421, 1.0, 0.6421, 1.0, 0.6421, 0.9167, 0.6421, 0.5, 0.8088, 0.5, 0.8421, 0.4167, 0.8421, 0.4167, 0.8088, 0.4167, 0.7421, 0.3333, 0.7421, 0.3333, 0.7421, 0.4167, 0.7421, 0.5833, 0.6208, 0.5833, 0.6421, 0.5, 0.6421, 0.5, 0.6208, 0.5833, 0.8421, 0.6667, 0.8421, 0.6667, 0.8421, 0.5833, 0.8421, 0.5833, 0.8088, 0.5833, 0.8421, 0.5, 0.8421, 0.5, 0.8088, 0.08333, 0.9421, 7.451e-08, 0.9421, 7.451e-08, 0.9421, 0.08333, 0.9421, 0.6667, 0.6208, 0.6667, 0.6421, 0.5833, 0.6421, 0.5833, 0.6208, 0.9167, 0.9421, 0.8333, 0.9421, 0.8333, 0.9421, 0.9167, 0.9421, 0.6667, 0.8088, 0.6667, 0.8421, 0.5833, 0.8421, 0.5833, 0.8088, 0.3333, 0.6421, 0.4167, 0.6421, 0.4167, 0.6421, 0.3333, 0.6421, 0.75, 0.6208, 0.75, 0.6421, 0.6667, 0.6421, 0.6667, 0.6208, 0.6667, 0.7421, 0.5833, 0.7421, 0.5833, 0.7421, 0.6667, 0.7421, 0.75, 0.8088, 0.75, 0.8421, 0.6667, 0.8421, 0.6667, 0.8088, 7.451e-08, 0.8421, 0.08333, 0.8421, 0.08333, 0.8421, 7.451e-08, 0.8421, 0.8333, 0.6208, 0.8333, 0.6421, 0.75, 0.6421, 0.75, 0.6208, 0.8333, 0.8421, 0.9167, 0.8421, 0.9167, 0.8421, 0.8333, 0.8421, 0.8333, 0.8088, 0.8333, 0.8421, 0.75, 0.8421, 0.75, 0.8088, 0.3333, 0.9421, 0.25, 0.9421, 0.25, 0.9421, 0.3333, 0.9421, 0.9167, 0.6208, 0.9167, 0.6421, 0.8333, 0.6421, 0.8333, 0.6208, 0.5833, 0.6421, 0.6667, 0.6421, 0.6667, 0.6421, 0.5833, 0.6421, 0.9167, 0.8088, 0.9167, 0.8421, 0.8333, 0.8421, 0.8333, 0.8088, 0.08333, 0.7421, 7.451e-08, 0.7421, 7.451e-08, 0.7421, 0.08333, 0.7421, 1.0, 0.6208, 1.0, 0.6421, 0.9167, 0.6421, 0.9167, 0.6208, 0.9167, 0.7421, 0.8333, 0.7421, 0.8333, 0.7421, 0.9167, 0.7421, 1.0, 0.8088, 1.0, 0.8421, 0.9167, 0.8421, 0.9167, 0.8088, 0.25, 0.8421, 0.3333, 0.8421, 0.3333, 0.8421, 0.25, 0.8421, 0.08333, 0.6421, 0.08333, 0.7421, 7.451e-08, 0.7421, 7.451e-08, 0.6421, 0.08333, 0.8421, 0.08333, 0.9421, 7.451e-08, 0.9421, 7.451e-08, 0.8421, 0.1667, 0.6421, 0.1667, 0.7421, 0.08333, 0.7421, 0.08333, 0.6421, 0.1667, 0.8421, 0.1667, 0.9421, 0.08333, 0.9421, 0.08333, 0.8421, 0.25, 0.6421, 0.25, 0.7421, 0.1667, 0.7421, 0.1667, 0.6421, 0.25, 0.8421, 0.25, 0.9421, 0.1667, 0.9421, 0.1667, 0.8421, 0.3333, 0.6421, 0.3333, 0.7421, 0.25, 0.7421, 0.25, 0.6421, 0.3333, 0.8421, 0.3333, 0.9421, 0.25, 0.9421, 0.25, 0.8421, 0.4167, 0.6421, 0.4167, 0.7421, 0.3333, 0.7421, 0.3333, 0.6421, 0.4167, 0.8421, 0.4167, 0.9421, 0.3333, 0.9421, 0.3333, 0.8421, 0.5, 0.6421, 0.5, 0.7421, 0.4167, 0.7421, 0.4167, 0.6421, 0.5, 0.8421, 0.5, 0.9421, 0.4167, 0.9421, 0.4167, 0.8421, 0.5833, 0.6421, 0.5833, 0.7421, 0.5, 0.7421, 0.5, 0.6421, 0.5833, 0.8421, 0.5833, 0.9421, 0.5, 0.9421, 0.5, 0.8421, 0.6667, 0.6421, 0.6667, 0.7421, 0.5833, 0.7421, 0.5833, 0.6421, 0.6667, 0.8421, 0.6667, 0.9421, 0.5833, 0.9421, 0.5833, 0.8421, 0.75, 0.6421, 0.75, 0.7421, 0.6667, 0.7421, 0.6667, 0.6421, 0.75, 0.8421, 0.75, 0.9421, 0.6667, 0.9421, 0.6667, 0.8421, 0.8333, 0.6421, 0.8333, 0.7421, 0.75, 0.7421, 0.75, 0.6421, 0.8333, 0.8421, 0.8333, 0.9421, 0.75, 0.9421, 0.75, 0.8421, 0.9167, 0.6421, 0.9167, 0.7421, 0.8333, 0.7421, 0.8333, 0.6421, 0.9167, 0.8421, 0.9167, 0.9421, 0.8333, 0.9421, 0.8333, 0.8421, 1.0, 0.6421, 1.0, 0.7421, 0.9167, 0.7421, 0.9167, 0.6421, 1.0, 0.8421, 1.0, 0.9421, 0.9167, 0.9421, 0.9167, 0.8421, 0.4167, 0.6421, 0.5, 0.6421, 0.5, 0.6421, 0.4167, 0.6421, 1.0, 0.9421, 0.9167, 0.9421, 0.9167, 0.9421, 1.0, 0.9421, 0.1667, 0.9421, 0.08333, 0.9421, 0.08333, 0.9421, 0.1667, 0.9421, 0.6667, 0.8421, 0.75, 0.8421, 0.75, 0.8421, 0.6667, 0.8421, 0.5, 0.7421, 0.4167, 0.7421, 0.4167, 0.7421, 0.5, 0.7421, 0.1667, 0.6421, 0.25, 0.6421, 0.25, 0.6421, 0.1667, 0.6421, 0.75, 0.9421, 0.6667, 0.9421, 0.6667, 0.9421, 0.75, 0.9421, 0.4167, 0.8421, 0.5, 0.8421, 0.5, 0.8421, 0.4167, 0.8421, 0.25, 0.7421, 0.1667, 0.7421, 0.1667, 0.7421, 0.25, 0.7421, 0.75, 0.6421, 0.8333, 0.6421, 0.8333, 0.6421, 0.75, 0.6421, 0.5, 0.9421, 0.4167, 0.9421, 0.4167, 0.9421, 0.5, 0.9421, 0.1667, 0.8421, 0.25, 0.8421, 0.25, 0.8421, 0.1667, 0.8421, 0.8333, 0.7421, 0.75, 0.7421, 0.75, 0.7421, 0.8333, 0.7421, 0.5, 0.6421, 0.5833, 0.6421, 0.5833, 0.6421, 0.5, 0.6421, 0.25, 0.9421, 0.1667, 0.9421, 0.1667, 0.9421, 0.25, 0.9421, 0.75, 0.8421, 0.8333, 0.8421, 0.8333, 0.8421, 0.75, 0.8421, 0.5833, 0.7421, 0.5, 0.7421, 0.5, 0.7421, 0.5833, 0.7421, 0.25, 0.6421, 0.3333, 0.6421, 0.3333, 0.6421, 0.25, 0.6421, 0.8333, 0.9421, 0.75, 0.9421, 0.75, 0.9421, 0.8333, 0.9421, 0.5, 0.8421, 0.5833, 0.8421, 0.5833, 0.8421, 0.5, 0.8421, 0.3333, 0.7421, 0.25, 0.7421, 0.25, 0.7421, 0.3333, 0.7421, 0.8333, 0.6421, 0.9167, 0.6421, 0.9167, 0.6421, 0.8333, 0.6421, 7.451e-08, 0.6421, 0.08333, 0.6421, 0.08333, 0.6421, 7.451e-08, 0.6421, 0.5833, 0.9421, 0.5, 0.9421, 0.5, 0.9421, 0.5833, 0.9421, 0.08333, 0.9421, 0.08333, 0.9479, 7.451e-08, 0.9479, 7.451e-08, 0.9421, 0.1667, 0.9421, 0.1667, 0.9479, 0.08333, 0.9479, 0.08333, 0.9421, 0.25, 0.9421, 0.25, 0.9479, 0.1667, 0.9479, 0.1667, 0.9421, 0.3333, 0.9421, 0.3333, 0.9479, 0.25, 0.9479, 0.25, 0.9421, 0.4167, 0.9421, 0.4167, 0.9479, 0.3333, 0.9479, 0.3333, 0.9421, 0.5, 0.9421, 0.5, 0.9479, 0.4167, 0.9479, 0.4167, 0.9421, 0.5833, 0.9421, 0.5833, 0.9479, 0.5, 0.9479, 0.5, 0.9421, 0.6667, 0.9421, 0.6667, 0.9479, 0.5833, 0.9479, 0.5833, 0.9421, 0.75, 0.9421, 0.75, 0.9479, 0.6667, 0.9479, 0.6667, 0.9421, 0.8333, 0.9421, 0.8333, 0.9479, 0.75, 0.9479, 0.75, 0.9421, 0.9167, 0.9421, 0.9167, 0.9479, 0.8333, 0.9479, 0.8333, 0.9421, 1.0, 0.9421, 1.0, 0.9479, 0.9167, 0.9479, 0.9167, 0.9421, 1.0, 0.5, 1.0, 0.6208, 0.9167, 0.6208, 0.9167, 0.5, 0.9167, 0.5, 0.9167, 0.6208, 0.8333, 0.6208, 0.8333, 0.5, 0.8333, 0.5, 0.8333, 0.6208, 0.75, 0.6208, 0.75, 0.5, 0.75, 0.5, 0.75, 0.6208, 0.6667, 0.6208, 0.6667, 0.5, 0.6667, 0.5, 0.6667, 0.6208, 0.5833, 0.6208, 0.5833, 0.5, 0.5833, 0.5, 0.5833, 0.6208, 0.5, 0.6208, 0.5, 0.5, 0.5, 0.5, 0.5, 0.6208, 0.4167, 0.6208, 0.4167, 0.5, 0.4167, 0.5, 0.4167, 0.6208, 0.3333, 0.6208, 0.3333, 0.5, 0.3333, 0.5, 0.3333, 0.6208, 0.25, 0.6208, 0.25, 0.5, 0.25, 0.5, 0.25, 0.6208, 0.1667, 0.6208, 0.1667, 0.5, 0.1667, 0.5, 0.1667, 0.6208, 0.08333, 0.6208, 0.08333, 0.5, 0.08333, 0.5, 0.08333, 0.6208, 7.451e-08, 0.6208, 7.451e-08, 0.5, 1.0, 0.7421, 1.0, 0.7754, 0.9167, 0.7754, 0.9167, 0.7421, 1.0, 0.7754, 1.0, 0.8088, 0.9167, 0.8088, 0.9167, 0.7754, 0.9167, 0.7421, 0.9167, 0.7754, 0.8333, 0.7754, 0.8333, 0.7421, 0.9167, 0.7754, 0.9167, 0.8088, 0.8333, 0.8088, 0.8333, 0.7754, 0.8333, 0.7421, 0.8333, 0.7754, 0.75, 0.7754, 0.75, 0.7421, 0.8333, 0.7754, 0.8333, 0.8088, 0.75, 0.8088, 0.75, 0.7754, 0.75, 0.7421, 0.75, 0.7754, 0.6667, 0.7754, 0.6667, 0.7421, 0.75, 0.7754, 0.75, 0.8088, 0.6667, 0.8088, 0.6667, 0.7754, 0.6667, 0.7421, 0.6667, 0.7754, 0.5833, 0.7754, 0.5833, 0.7421, 0.6667, 0.7754, 0.6667, 0.8088, 0.5833, 0.8088, 0.5833, 0.7754, 0.5833, 0.7421, 0.5833, 0.7754, 0.5, 0.7754, 0.5, 0.7421, 0.5833, 0.7754, 0.5833, 0.8088, 0.5, 0.8088, 0.5, 0.7754, 0.5, 0.7421, 0.5, 0.7754, 0.4167, 0.7754, 0.4167, 0.7421, 0.5, 0.7754, 0.5, 0.8088, 0.4167, 0.8088, 0.4167, 0.7754, 0.4167, 0.7421, 0.4167, 0.7754, 0.3333, 0.7754, 0.3333, 0.7421, 0.4167, 0.7754, 0.4167, 0.8088, 0.3333, 0.8088, 0.3333, 0.7754, 0.3333, 0.7421, 0.3333, 0.7754, 0.25, 0.7754, 0.25, 0.7421, 0.3333, 0.7754, 0.3333, 0.8088, 0.25, 0.8088, 0.25, 0.7754, 0.25, 0.7421, 0.25, 0.7754, 0.1667, 0.7754, 0.1667, 0.7421, 0.25, 0.7754, 0.25, 0.8088, 0.1667, 0.8088, 0.1667, 0.7754, 0.1667, 0.7421, 0.1667, 0.7754, 0.08333, 0.7754, 0.08333, 0.7421, 0.1667, 0.7754, 0.1667, 0.8088, 0.08333, 0.8088, 0.08333, 0.7754, 0.08333, 0.7421, 0.08333, 0.7754, 7.451e-08, 0.7754, 7.451e-08, 0.7421, 0.08333, 0.7754, 0.08333, 0.8088, 7.451e-08, 0.8088, 7.451e-08, 0.7754])
me_cylinder_001.materials.append(mat_secondary)
me_cylinder_001.use_remesh_fix_poles = True
me_cylinder_001.use_remesh_preserve_attributes = False
me_cylinder_001.use_mirror_vertex_groups = False
me_cylinder_001.update()
me_cube_005 = bpy.data.meshes.new('Cube.005')
me_cube_005.from_pydata([(0.1934, -1.0, -1.0), (0.1934, 1.0, -1.0), (-0.8987, -1.0, -1.0), (-1.0, -0.8987, -1.0), (-0.9493, -0.9864, -1.0), (-0.9864, -0.9493, -1.0), (-1.0, 0.8987, -1.0), (-0.8987, 1.0, -1.0), (-0.9864, 0.9493, -1.0), (-0.9493, 0.9864, -1.0), (0.1934, -0.9353, 1.0), (0.1934, -1.0, 0.6449), (0.1934, 0.9353, 1.0), (0.1934, 1.0, 0.6449), (-0.9685, -0.8901, 1.0), (-1.0, -0.8987, 0.6449), (-0.9233, -0.9353, 1.0), (-0.8987, -1.0, 0.6449), (-0.9616, -0.9158, 1.0), (-0.9864, -0.9493, 0.6449), (-0.949, -0.9284, 1.0), (-0.9493, -0.9864, 0.6449), (-0.9233, 0.9353, 1.0), (-0.8987, 1.0, 0.6449), (-0.9685, 0.8901, 1.0), (-1.0, 0.8987, 0.6449), (-0.949, 0.9284, 1.0), (-0.9493, 0.9864, 0.6449), (-0.9616, 0.9158, 1.0), (-0.9864, 0.9493, 0.6449)], [], [(7, 23, 13, 1), (0, 11, 17, 2), (5, 19, 15, 3), (4, 21, 19, 5), (23, 7, 9, 27), (3, 15, 25, 6), (29, 8, 6, 25), (27, 9, 8, 29), (2, 17, 21, 4), (16, 20, 21, 17), (20, 18, 19, 21), (18, 14, 15, 19), (26, 22, 23, 27), (28, 26, 27, 29), (24, 28, 29, 25), (14, 24, 25, 15), (10, 16, 17, 11), (13, 23, 22, 12), (12, 22, 26, 28, 24, 14, 18, 20, 16, 10)])
_uv = me_cube_005.uv_layers.new(name='UVMap')
_uv.uv.foreach_set('vector', [0.375, 0.2627, 0.6169, 0.2627, 0.6169, 0.5, 0.375, 0.5, 0.375, 0.75, 0.6169, 0.75, 0.6169, 0.9873, 0.375, 0.9873, 0.375, 0.006334, 0.6169, 0.006334, 0.6169, 0.01267, 0.375, 0.01267, 0.375, 0.9937, 0.6169, 0.9937, 0.6169, 1.0, 0.375, 1.0, 0.6169, 0.2627, 0.375, 0.2627, 0.375, 0.2563, 0.6955, 0.3355, 0.375, 0.01267, 0.6169, 0.01267, 0.6169, 0.2373, 0.375, 0.2373, 0.697, 0.3284, 0.375, 0.2437, 0.375, 0.2373, 0.6169, 0.2373, 0.6955, 0.3355, 0.375, 0.2563, 0.375, 0.2437, 0.697, 0.3284, 0.375, 0.9873, 0.6169, 0.9873, 0.6169, 0.9937, 0.375, 0.9937, 0.8612, 0.7418, 0.8644, 0.741, 0.8687, 0.7483, 0.8623, 0.75, 0.8644, 0.741, 0.866, 0.7394, 0.8733, 0.7437, 0.8687, 0.7483, 0.866, 0.7394, 0.8668, 0.7362, 0.875, 0.7373, 0.8733, 0.7437, 0.7935, 0.4358, 0.8117, 0.4572, 0.8623, 0.5, 0.7062, 0.3381, 0.7949, 0.4369, 0.7935, 0.4358, 0.6955, 0.3355, 0.697, 0.3284, 0.8172, 0.4621, 0.7949, 0.4369, 0.7078, 0.3312, 0.875, 0.5127, 0.8668, 0.7362, 0.8172, 0.4621, 0.875, 0.5127, 0.875, 0.7373, 0.633, 0.7419, 0.8612, 0.7418, 0.8623, 0.75, 0.625, 0.75, 0.6169, 0.5, 0.6169, 0.2627, 0.625, 0.2637, 0.625, 0.4919, 0.633, 0.508, 0.8117, 0.4572, 0.7935, 0.4358, 0.7949, 0.4369, 0.8172, 0.4621, 0.8668, 0.7362, 0.866, 0.7394, 0.8644, 0.741, 0.8612, 0.7418, 0.633, 0.7419])
me_cube_005.materials.append(mat_metal)
me_cube_005.use_remesh_fix_poles = True
me_cube_005.use_remesh_preserve_attributes = False
me_cube_005.use_mirror_vertex_groups = False
me_cube_005.update()
me_cube_006 = bpy.data.meshes.new('Cube.006')
me_cube_006.from_pydata([(-0.4217, -1.0, 0.0), (-0.4217, -0.9361, 1.0), (-1.174, -0.3333, 0.0), (-1.11, -0.3333, 1.0), (-0.4217, -0.3333, 1.0), (-0.4217, -1.0, 0.9), (-1.174, -0.3333, 0.9), (0.1278, -1.0, 0.9), (0.1278, -0.3333, 1.0), (-0.6796, -1.0, 0.0), (-1.174, -0.506, 0.0), (-0.9266, -0.9338, 0.0), (-1.107, -0.753, 0.0), (-1.11, -0.4307, 1.0), (-0.6043, -0.9361, 1.0), (-1.042, -0.6834, 1.0), (-0.857, -0.8684, 1.0), (-1.174, -0.5046, 0.9), (-0.6782, -1.0, 0.9), (-1.107, -0.7523, 0.9), (-0.9259, -0.9336, 0.9), (0.1278, -1.0, 0.0), (0.1278, -0.9361, 1.0), (0.1278, 0.0, 1.0), (-1.174, 0.0, 0.0), (-0.4217, 0.0, 1.0), (-1.174, 0.0, 0.9), (-1.11, 0.0, 1.0), (-0.4217, -1.0, 0.315), (-1.174, -0.3333, 0.315), (0.1278, -1.0, 0.315), (-0.6791, -1.0, 0.315), (-0.9264, -0.9338, 0.315), (-1.107, -0.7528, 0.315), (-1.174, -0.5055, 0.315), (-1.174, 0.0, 0.315)], [], [(8, 4, 1, 22), (23, 25, 4, 8), (25, 27, 3, 4), (5, 7, 22, 1), (28, 5, 18, 31), (30, 7, 5, 28), (4, 3, 13, 15, 16, 14, 1), (1, 14, 18, 5), (3, 6, 17, 13), (15, 13, 17, 19), (31, 18, 20, 32), (32, 20, 19, 33), (33, 19, 17, 34), (16, 15, 19, 20), (26, 6, 3, 27), (20, 18, 14, 16), (34, 17, 6, 29), (29, 6, 26, 35), (2, 29, 35, 24), (10, 34, 29, 2), (12, 33, 34, 10), (11, 32, 33, 12), (9, 31, 32, 11), (21, 30, 28, 0), (0, 28, 31, 9)])
me_cube_006.polygons.foreach_set('material_index', [0, 0, 0, 0, 0, 0, 0, 0, 0, 0, 0, 0, 0, 0, 0, 0, 0, 0, 1, 1, 1, 1, 1, 1, 1])
_uv = me_cube_006.uv_layers.new(name='UVMap')
_uv.uv.foreach_set('vector', [0.75, 0.6667, 0.7917, 0.6667, 0.7917, 0.742, 0.75, 0.742, 0.75, 0.625, 0.7917, 0.625, 0.7917, 0.6667, 0.75, 0.6667, 0.7917, 0.625, 0.8679, 0.625, 0.8679, 0.6667, 0.7917, 0.6667, 0.6125, 0.9167, 0.6125, 0.875, 0.75, 0.742, 0.7917, 0.742, 0.4581, 0.9167, 0.6125, 0.9167, 0.6125, 0.9451, 0.4581, 0.9452, 0.4581, 0.875, 0.6125, 0.875, 0.6125, 0.9167, 0.4581, 0.9167, 0.7917, 0.6667, 0.8679, 0.6667, 0.8679, 0.6788, 0.8604, 0.7104, 0.8399, 0.7336, 0.8119, 0.742, 0.7917, 0.742, 0.7917, 0.742, 0.8119, 0.742, 0.6125, 0.9451, 0.6125, 0.9167, 0.8679, 0.6667, 0.6125, 0.08333, 0.6125, 0.06192, 0.8679, 0.6788, 0.8604, 0.7104, 0.8679, 0.6788, 0.6125, 0.06192, 0.6125, 0.03096, 0.4581, 0.9452, 0.6125, 0.9451, 0.6125, 0.9725, 0.4581, 0.9726, 0.4581, 0.9726, 0.6125, 0.9725, 0.6125, 1.0, 0.4581, 1.0, 0.4581, 0.03091, 0.6125, 0.03096, 0.6125, 0.06192, 0.4581, 0.06181, 0.8399, 0.7336, 0.8604, 0.7104, 0.6125, 0.03096, 0.6125, 0.9725, 0.6125, 0.125, 0.6125, 0.08333, 0.8679, 0.6667, 0.8679, 0.625, 0.6125, 0.9725, 0.6125, 0.9451, 0.8119, 0.742, 0.8399, 0.7336, 0.4581, 0.06181, 0.6125, 0.06192, 0.6125, 0.08333, 0.4581, 0.08333, 0.4581, 0.08333, 0.6125, 0.08333, 0.6125, 0.125, 0.4581, 0.125, 0.375, 0.08333, 0.4581, 0.08333, 0.4581, 0.125, 0.375, 0.125, 0.375, 0.06175, 0.4581, 0.06181, 0.4581, 0.08333, 0.375, 0.08333, 0.375, 0.03088, 0.4581, 0.03091, 0.4581, 0.06181, 0.375, 0.06175, 0.375, 0.9726, 0.4581, 0.9726, 0.4581, 1.0, 0.375, 1.0, 0.375, 0.9452, 0.4581, 0.9452, 0.4581, 0.9726, 0.375, 0.9726, 0.375, 0.875, 0.4581, 0.875, 0.4581, 0.9167, 0.375, 0.9167, 0.375, 0.9167, 0.4581, 0.9167, 0.4581, 0.9452, 0.375, 0.9452])
me_cube_006.materials.append(mat_primary)
me_cube_006.materials.append(mat_secondary)
me_cube_006.use_remesh_fix_poles = True
me_cube_006.use_remesh_preserve_attributes = False
me_cube_006.use_mirror_vertex_groups = False
me_cube_006.update()
me_cylinder_002 = bpy.data.meshes.new('Cylinder.002')
me_cylinder_002.from_pydata([(0.0, 1.0, -1.0), (0.0, 1.0, 1.0), (0.5, 0.866, -1.0), (0.5, 0.866, 1.0), (0.866, 0.5, -1.0), (0.866, 0.5, 1.0), (1.0, -4.371e-08, 1.0), (0.866, -0.5, -1.0), (0.866, -0.5, 1.0), (0.5, -0.866, -1.0), (0.5, -0.866, 1.0), (1.51e-07, -1.0, -1.0), (1.51e-07, -1.0, 1.0), (-0.5, -0.866, -1.0), (-0.5, -0.866, 1.0), (-0.866, -0.5, -1.0), (-0.866, -0.5, 1.0), (-1.0, -4.649e-07, -1.0), (-1.0, -4.649e-07, 1.0), (-0.866, 0.5, -1.0), (-0.866, 0.5, 1.0), (-0.5, 0.866, -1.0), (-0.5, 0.866, 1.0), (2.151, 0.5, 1.0), (2.151, 0.5, -1.0), (2.151, -0.5, -1.0), (2.151, -0.5, 1.0), (2.337, 0.1956, -1.0), (2.337, -0.1956, -1.0), (2.337, -0.1956, 1.0), (2.337, 0.1956, 1.0), (2.186, -4.371e-08, 1.0)], [], [(0, 1, 3, 2), (2, 3, 5, 4), (5, 6, 31, 30, 23), (7, 8, 10, 9), (9, 10, 12, 11), (11, 12, 14, 13), (13, 14, 16, 15), (15, 16, 18, 17), (17, 18, 20, 19), (3, 1, 22, 20, 18, 16, 14, 12, 10, 8, 6, 5), (19, 20, 22, 21), (21, 22, 1, 0), (28, 29, 26, 25), (8, 7, 25, 26), (6, 8, 26, 29, 31), (4, 5, 23, 24), (29, 30, 31), (29, 28, 27, 30), (24, 23, 30, 27)])
_uv = me_cylinder_002.uv_layers.new(name='UVMap')
_uv.uv.foreach_set('vector', [1.0, 0.5, 1.0, 1.0, 0.9167, 1.0, 0.9167, 0.5, 0.9167, 0.5, 0.9167, 1.0, 0.8333, 1.0, 0.8333, 0.5, 0.4578, 0.37, 0.49, 0.25, 0.49, 0.25, 0.4774, 0.2969, 0.4578, 0.37, 0.6667, 0.5, 0.6667, 1.0, 0.5833, 1.0, 0.5833, 0.5, 0.5833, 0.5, 0.5833, 1.0, 0.5, 1.0, 0.5, 0.5, 0.5, 0.5, 0.5, 1.0, 0.4167, 1.0, 0.4167, 0.5, 0.4167, 0.5, 0.4167, 1.0, 0.3333, 1.0, 0.3333, 0.5, 0.3333, 0.5, 0.3333, 1.0, 0.25, 1.0, 0.25, 0.5, 0.25, 0.5, 0.25, 1.0, 0.1667, 1.0, 0.1667, 0.5, 0.37, 0.4578, 0.25, 0.49, 0.13, 0.4578, 0.04215, 0.37, 0.01, 0.25, 0.04215, 0.13, 0.13, 0.04215, 0.25, 0.01, 0.37, 0.04215, 0.4578, 0.13, 0.49, 0.25, 0.4578, 0.37, 0.1667, 0.5, 0.1667, 1.0, 0.08333, 1.0, 0.08333, 0.5, 0.08333, 0.5, 0.08333, 1.0, 7.451e-08, 1.0, 7.451e-08, 0.5, 0.7174, 0.5, 0.7174, 1.0, 0.6667, 1.0, 0.6667, 0.5, 0.6667, 1.0, 0.6667, 0.5, 0.6667, 0.5, 0.6667, 1.0, 0.49, 0.25, 0.4578, 0.13, 0.4578, 0.13, 0.4774, 0.2031, 0.49, 0.25, 0.8333, 0.5, 0.8333, 1.0, 0.8333, 1.0, 0.8333, 0.5, 0.7174, 1.0, 0.75, 1.0, 0.7416, 1.0, 0.7174, 1.0, 0.7174, 0.5, 0.7826, 0.5, 0.7826, 1.0, 0.8333, 0.5, 0.8333, 1.0, 0.7826, 1.0, 0.7826, 0.5])
me_cylinder_002.materials.append(mat_secondary)
me_cylinder_002.use_remesh_fix_poles = True
me_cylinder_002.use_remesh_preserve_attributes = False
me_cylinder_002.use_mirror_vertex_groups = False
me_cylinder_002.update()
me_cylinder_003 = bpy.data.meshes.new('Cylinder.003')
me_cylinder_003.from_pydata([(0.0, 1.0, -1.0), (0.0, 1.0, 1.0), (0.5878, 0.809, -1.0), (0.5878, 0.809, 1.0), (0.9511, 0.309, -1.0), (0.9511, 0.309, 1.0), (0.9511, -0.309, -1.0), (0.9511, -0.309, 1.0), (0.5878, -0.809, -1.0), (0.5878, -0.809, 1.0), (-8.742e-08, -1.0, -1.0), (-8.742e-08, -1.0, 1.0), (-0.5878, -0.809, -1.0), (-0.5878, -0.809, 1.0), (-0.9511, -0.309, -1.0), (-0.9511, -0.309, 1.0), (-0.9511, 0.309, -1.0), (-0.9511, 0.309, 1.0), (-0.5878, 0.809, -1.0), (-0.5878, 0.809, 1.0)], [], [(0, 1, 3, 2), (2, 3, 5, 4), (4, 5, 7, 6), (6, 7, 9, 8), (8, 9, 11, 10), (10, 11, 13, 12), (12, 13, 15, 14), (14, 15, 17, 16), (3, 1, 19, 17, 15, 13, 11, 9, 7, 5), (16, 17, 19, 18), (18, 19, 1, 0), (0, 2, 4, 6, 8, 10, 12, 14, 16, 18)])
_uv = me_cylinder_003.uv_layers.new(name='UVMap')
_uv.uv.foreach_set('vector', [1.0, 0.5, 1.0, 1.0, 0.9, 1.0, 0.9, 0.5, 0.9, 0.5, 0.9, 1.0, 0.8, 1.0, 0.8, 0.5, 0.8, 0.5, 0.8, 1.0, 0.7, 1.0, 0.7, 0.5, 0.7, 0.5, 0.7, 1.0, 0.6, 1.0, 0.6, 0.5, 0.6, 0.5, 0.6, 1.0, 0.5, 1.0, 0.5, 0.5, 0.5, 0.5, 0.5, 1.0, 0.4, 1.0, 0.4, 0.5, 0.4, 0.5, 0.4, 1.0, 0.3, 1.0, 0.3, 0.5, 0.3, 0.5, 0.3, 1.0, 0.2, 1.0, 0.2, 0.5, 0.3911, 0.4442, 0.25, 0.49, 0.1089, 0.4442, 0.02175, 0.3242, 0.02175, 0.1758, 0.1089, 0.05584, 0.25, 0.01, 0.3911, 0.05584, 0.4783, 0.1758, 0.4783, 0.3242, 0.2, 0.5, 0.2, 1.0, 0.1, 1.0, 0.1, 0.5, 0.1, 0.5, 0.1, 1.0, -7.451e-08, 1.0, -7.451e-08, 0.5, 0.75, 0.49, 0.8911, 0.4442, 0.9783, 0.3242, 0.9783, 0.1758, 0.8911, 0.05584, 0.75, 0.01, 0.6089, 0.05584, 0.5217, 0.1758, 0.5217, 0.3242, 0.6089, 0.4442])
me_cylinder_003.materials.append(mat_secondary)
me_cylinder_003.use_remesh_fix_poles = True
me_cylinder_003.use_remesh_preserve_attributes = False
me_cylinder_003.use_mirror_vertex_groups = False
me_cylinder_003.update()
me_cylinder_004 = bpy.data.meshes.new('Cylinder.004')
me_cylinder_004.from_pydata([(0.0, 1.0, -1.0), (0.0, 1.0, 1.0), (0.5878, 0.809, -1.0), (0.5878, 0.809, 1.0), (0.9511, 0.309, -1.0), (0.9511, 0.309, 1.0), (0.9511, -0.309, -1.0), (0.9511, -0.309, 1.0), (0.5878, -0.809, -1.0), (0.5878, -0.809, 1.0), (-8.742e-08, -1.0, -1.0), (-8.742e-08, -1.0, 1.0), (-0.5878, -0.809, -1.0), (-0.5878, -0.809, 1.0), (-0.9511, -0.309, -1.0), (-0.9511, -0.309, 1.0), (-0.9511, 0.309, -1.0), (-0.9511, 0.309, 1.0), (-0.5878, 0.809, -1.0), (-0.5878, 0.809, 1.0)], [], [(0, 1, 3, 2), (2, 3, 5, 4), (4, 5, 7, 6), (6, 7, 9, 8), (8, 9, 11, 10), (10, 11, 13, 12), (12, 13, 15, 14), (14, 15, 17, 16), (3, 1, 19, 17, 15, 13, 11, 9, 7, 5), (16, 17, 19, 18), (18, 19, 1, 0), (0, 2, 4, 6, 8, 10, 12, 14, 16, 18)])
_uv = me_cylinder_004.uv_layers.new(name='UVMap')
_uv.uv.foreach_set('vector', [1.0, 0.5, 1.0, 1.0, 0.9, 1.0, 0.9, 0.5, 0.9, 0.5, 0.9, 1.0, 0.8, 1.0, 0.8, 0.5, 0.8, 0.5, 0.8, 1.0, 0.7, 1.0, 0.7, 0.5, 0.7, 0.5, 0.7, 1.0, 0.6, 1.0, 0.6, 0.5, 0.6, 0.5, 0.6, 1.0, 0.5, 1.0, 0.5, 0.5, 0.5, 0.5, 0.5, 1.0, 0.4, 1.0, 0.4, 0.5, 0.4, 0.5, 0.4, 1.0, 0.3, 1.0, 0.3, 0.5, 0.3, 0.5, 0.3, 1.0, 0.2, 1.0, 0.2, 0.5, 0.3911, 0.4442, 0.25, 0.49, 0.1089, 0.4442, 0.02175, 0.3242, 0.02175, 0.1758, 0.1089, 0.05584, 0.25, 0.01, 0.3911, 0.05584, 0.4783, 0.1758, 0.4783, 0.3242, 0.2, 0.5, 0.2, 1.0, 0.1, 1.0, 0.1, 0.5, 0.1, 0.5, 0.1, 1.0, -7.451e-08, 1.0, -7.451e-08, 0.5, 0.75, 0.49, 0.8911, 0.4442, 0.9783, 0.3242, 0.9783, 0.1758, 0.8911, 0.05584, 0.75, 0.01, 0.6089, 0.05584, 0.5217, 0.1758, 0.5217, 0.3242, 0.6089, 0.4442])
me_cylinder_004.materials.append(mat_secondary)
me_cylinder_004.use_remesh_fix_poles = True
me_cylinder_004.use_remesh_preserve_attributes = False
me_cylinder_004.use_mirror_vertex_groups = False
me_cylinder_004.update()
me_cylinder_005 = bpy.data.meshes.new('Cylinder.005')
me_cylinder_005.from_pydata([(0.0, 1.0, -1.0), (0.0, 1.0, 1.0), (0.7071, 0.7071, -1.0), (0.7071, 0.7071, 1.0), (1.0, -4.371e-08, -1.0), (1.0, -4.371e-08, 1.0), (0.7071, -0.7071, -1.0), (0.7071, -0.7071, 1.0), (-8.742e-08, -1.0, -1.0), (-8.742e-08, -1.0, 1.0), (-0.7071, -0.7071, -1.0), (-0.7071, -0.7071, 1.0), (-1.0, 1.192e-08, -1.0), (-1.0, 1.192e-08, 1.0), (-0.7071, 0.7071, -1.0), (-0.7071, 0.7071, 1.0), (0.7071, 0.7071, 1.019), (0.0, 1.0, 1.019), (1.0, -4.371e-08, 1.019), (0.7071, -0.7071, 1.019), (-8.742e-08, -1.0, 1.019), (-0.7071, -0.7071, 1.019), (-1.0, 1.192e-08, 1.019), (-0.7071, 0.7071, 1.019), (0.7628, 0.7628, 1.008), (-1.876e-08, 1.079, 1.008), (1.079, -4.801e-08, 1.008), (0.7628, -0.7628, 1.008), (-1.131e-07, -1.079, 1.008), (-0.7628, -0.7628, 1.008), (-1.079, 1.2e-08, 1.008), (-0.7628, 0.7628, 1.008), (0.7628, 0.7628, 1.032), (-1.876e-08, 1.079, 1.032), (1.079, -4.801e-08, 1.032), (0.7628, -0.7628, 1.032), (-1.131e-07, -1.079, 1.032), (-0.7628, -0.7628, 1.032), (-1.079, 1.2e-08, 1.032), (-0.7628, 0.7628, 1.032)], [], [(0, 1, 3, 2), (2, 3, 5, 4), (4, 5, 7, 6), (6, 7, 9, 8), (8, 9, 11, 10), (10, 11, 13, 12), (7, 5, 26, 27), (12, 13, 15, 14), (14, 15, 1, 0), (16, 17, 23, 22, 21, 20, 19, 18), (22, 23, 39, 38), (21, 22, 38, 37), (11, 9, 28, 29), (20, 21, 37, 36), (15, 13, 30, 31), (5, 3, 24, 26), (19, 20, 36, 35), (26, 24, 32, 34), (29, 28, 36, 37), (25, 31, 39, 33), (24, 25, 33, 32), (27, 26, 34, 35), (30, 29, 37, 38), (28, 27, 35, 36), (31, 30, 38, 39), (1, 15, 31, 25), (3, 1, 25, 24), (23, 17, 33, 39), (17, 16, 32, 33), (13, 11, 29, 30), (16, 18, 34, 32), (9, 7, 27, 28), (18, 19, 35, 34)])
_uv = me_cylinder_005.uv_layers.new(name='UVMap')
_uv.uv.foreach_set('vector', [1.0, 0.5, 1.0, 1.0, 0.875, 1.0, 0.875, 0.5, 0.875, 0.5, 0.875, 1.0, 0.75, 1.0, 0.75, 0.5, 0.75, 0.5, 0.75, 1.0, 0.625, 1.0, 0.625, 0.5, 0.625, 0.5, 0.625, 1.0, 0.5, 1.0, 0.5, 0.5, 0.5, 0.5, 0.5, 1.0, 0.375, 1.0, 0.375, 0.5, 0.375, 0.5, 0.375, 1.0, 0.25, 1.0, 0.25, 0.5, 0.625, 1.0, 0.75, 1.0, 0.75, 1.0, 0.625, 1.0, 0.25, 0.5, 0.25, 1.0, 0.125, 1.0, 0.125, 0.5, 0.125, 0.5, 0.125, 1.0, 0.0, 1.0, 0.0, 0.5, 0.4197, 0.4197, 0.25, 0.49, 0.08029, 0.4197, 0.01, 0.25, 0.08029, 0.08029, 0.25, 0.01, 0.4197, 0.08029, 0.49, 0.25, 0.01, 0.25, 0.08029, 0.4197, 0.08029, 0.4197, 0.01, 0.25, 0.08029, 0.08029, 0.01, 0.25, 0.01, 0.25, 0.08029, 0.08029, 0.375, 1.0, 0.5, 1.0, 0.5, 1.0, 0.375, 1.0, 0.25, 0.01, 0.08029, 0.08029, 0.08029, 0.08029, 0.25, 0.01, 0.125, 1.0, 0.25, 1.0, 0.25, 1.0, 0.125, 1.0, 0.75, 1.0, 0.875, 1.0, 0.875, 1.0, 0.75, 1.0, 0.4197, 0.08029, 0.25, 0.01, 0.25, 0.01, 0.4197, 0.08029, 0.75, 1.0, 0.875, 1.0, 0.875, 1.0, 0.75, 1.0, 0.375, 1.0, 0.5, 1.0, 0.5, 1.0, 0.375, 1.0, 0.0, 1.0, 0.125, 1.0, 0.125, 1.0, 0.0, 1.0, 0.875, 1.0, 1.0, 1.0, 1.0, 1.0, 0.875, 1.0, 0.625, 1.0, 0.75, 1.0, 0.75, 1.0, 0.625, 1.0, 0.25, 1.0, 0.375, 1.0, 0.375, 1.0, 0.25, 1.0, 0.5, 1.0, 0.625, 1.0, 0.625, 1.0, 0.5, 1.0, 0.125, 1.0, 0.25, 1.0, 0.25, 1.0, 0.125, 1.0, 0.0, 1.0, 0.125, 1.0, 0.125, 1.0, 0.0, 1.0, 0.875, 1.0, 1.0, 1.0, 1.0, 1.0, 0.875, 1.0, 0.08029, 0.4197, 0.25, 0.49, 0.25, 0.49, 0.08029, 0.4197, 0.25, 0.49, 0.4197, 0.4197, 0.4197, 0.4197, 0.25, 0.49, 0.25, 1.0, 0.375, 1.0, 0.375, 1.0, 0.25, 1.0, 0.4197, 0.4197, 0.49, 0.25, 0.49, 0.25, 0.4197, 0.4197, 0.5, 1.0, 0.625, 1.0, 0.625, 1.0, 0.5, 1.0, 0.49, 0.25, 0.4197, 0.08029, 0.4197, 0.08029, 0.49, 0.25])
me_cylinder_005.materials.append(mat_metal)
me_cylinder_005.use_remesh_fix_poles = True
me_cylinder_005.use_remesh_preserve_attributes = False
me_cylinder_005.use_mirror_vertex_groups = False
me_cylinder_005.update()

# ---- objects
ob_base = bpy.data.objects.new('base', me_cube)
ob_empty = bpy.data.objects.new('Empty', None)
ob_empty_001 = bpy.data.objects.new('Empty.001', None)
ob_stem_brace = bpy.data.objects.new('stem brace', me_cube_001)
ob_stem = bpy.data.objects.new('stem', me_cube_002)
ob_dish = bpy.data.objects.new('dish', me_cube_004)
ob_light = bpy.data.objects.new('light', me_cylinder_001)
ob_light_plate = bpy.data.objects.new('light plate', me_cube_005)
ob_slider_case = bpy.data.objects.new('slider case', me_cube_006)
ob_slider = bpy.data.objects.new('slider', me_cylinder_002)
ob_adjust_2 = bpy.data.objects.new('adjust 2', me_cylinder_003)
ob_adjust_1 = bpy.data.objects.new('adjust 1', me_cylinder_004)
ob_sight = bpy.data.objects.new('sight', me_cylinder_005)

# ---- transforms, parenting, visibility, modifiers, constraints
ob_base.location = (0.3, 0.0, 0.0)
ob_base.scale = (1.3, 1.0, 0.3)
ob_base.lock_rotations_4d = False
ob_base.empty_display_type = 'ARROWS'
ob_base.lineart.crease_threshold = 0.0
_m = ob_base.modifiers.new('Bevel', 'BEVEL')
_m.width = 0.04
_m.width_pct = 0.04
_m = ob_base.modifiers.new('Subdivision', 'SUBSURF')
_m.uv_smooth = 'PRESERVE_CORNERS'
_m.render_levels = 1
_m.show_only_control_edges = False
ob_empty.location = (0.0, 2.0, 2.3)
ob_empty.rotation_euler = (1.571, -0.0, -0.0)
ob_empty.empty_display_type = 'IMAGE'
ob_empty.empty_display_size = 5.0
ob_empty.lineart.crease_threshold = 0.0
ob_empty_001.location = (3.4, 1.18, 2.056)
ob_empty_001.rotation_euler = (1.571, -0.0, -0.7854)
ob_empty_001.empty_display_type = 'IMAGE'
ob_empty_001.empty_display_size = 5.0
ob_empty_001.lineart.crease_threshold = 0.0
ob_stem_brace.location = (0.9535, 0.0, 0.9)
ob_stem_brace.scale = (0.4, 0.809, 0.6)
ob_stem_brace.lineart.crease_threshold = 0.0
ob_stem.location = (0.6095, 0.0, 1.004)
ob_stem.scale = (0.7109, 0.7009, 0.6424)
ob_stem.lineart.crease_threshold = 0.0
_m = ob_stem.modifiers.new('Bevel', 'BEVEL')
_m.width = 0.02
_m.width_pct = 0.02
_m.angle_limit = 1.445
ob_dish.location = (-0.4452, 0.0, 1.655)
ob_dish.scale = (1.0, 1.0, 0.1)
ob_dish.lineart.crease_threshold = 0.0
_m = ob_dish.modifiers.new('Bevel', 'BEVEL')
_m.width = 0.05
_m.width_pct = 0.05
_m.limit_method = 'NONE'
ob_light.location = (-0.6095, 0.0, 0.8181)
ob_light.scale = (0.36, 0.36, 0.7422)
ob_light.lineart.crease_threshold = 0.0
_m = ob_light.modifiers.new('Subdivision', 'SUBSURF')
_m.uv_smooth = 'PRESERVE_CORNERS'
_m.render_levels = 1
_m.show_only_control_edges = False
ob_light_plate.location = (-0.2205, 2.116e-09, 1.228)
ob_light_plate.scale = (0.9259, 0.463, 0.07163)
ob_light_plate.lineart.crease_threshold = 0.0
ob_slider_case.location = (-0.4, 0.0, 3.1)
ob_slider_case.scale = (0.576, 0.576, 0.2304)
ob_slider_case.lineart.crease_threshold = 0.0
_m = ob_slider_case.modifiers.new('Mirror', 'MIRROR')
_m.use_axis = (True, True, True)
_m = ob_slider_case.modifiers.new('Subdivision', 'SUBSURF')
_m.uv_smooth = 'PRESERVE_CORNERS'
_m.render_levels = 1
_m.show_only_control_edges = False
ob_slider.location = (-0.6, 0.0, 3.121)
ob_slider.scale = (0.36, 0.36, 0.66)
ob_slider.lineart.crease_threshold = 0.0
ob_adjust_2.location = (0.7488, 0.0, 1.0)
ob_adjust_2.rotation_euler = (1.571, -0.0, 0.0)
ob_adjust_2.scale = (0.18, 0.18, 0.9)
ob_adjust_2.lineart.crease_threshold = 0.0
ob_adjust_1.location = (-0.2295, -2.825e-07, 3.103)
ob_adjust_1.rotation_euler = (1.571, -0.0, 0.0)
ob_adjust_1.scale = (0.18, 0.18, 0.6573)
ob_adjust_1.lineart.crease_threshold = 0.0
ob_sight.location = (-0.6, 0.0, 3.2)
ob_sight.scale = (0.2, 0.2, 1.458)
ob_sight.lineart.crease_threshold = 0.0

# ---- collection membership
col_collection.objects.link(ob_base)
col_collection.objects.link(ob_empty)
col_collection.objects.link(ob_empty_001)
col_collection.objects.link(ob_stem_brace)
col_collection.objects.link(ob_stem)
col_collection.objects.link(ob_dish)
col_collection.objects.link(ob_light)
col_collection.objects.link(ob_light_plate)
col_collection.objects.link(ob_slider_case)
col_collection.objects.link(ob_slider)
col_collection.objects.link(ob_adjust_2)
col_collection.objects.link(ob_adjust_1)
col_collection.objects.link(ob_sight)

# ---- scene / render settings (as saved in the file)
scene.frame_start = 1; scene.frame_end = 250; scene.frame_set(1)
scene.render.engine = 'BLENDER_EEVEE_NEXT'
scene.cycles.use_denoising = False
scene.cycles.samples = 128
scene.cycles.sampling_pattern = 'TABULATED_SOBOL'
scene.cycles.use_adaptive_sampling = False
scene.cycles.use_light_tree = False
scene.view_settings.view_transform = 'Filmic'
bpy.context.view_layer.update()

# ---- added for rendering (the .blend has no active camera and no usable light): camera, sun
cam_auto = bpy.data.cameras.new('AutoCamera')
cam_auto.lens = 50.0
cam_auto.sensor_width = 36.0
cam_auto.clip_end = 1000.0
ob_auto_camera = bpy.data.objects.new('AutoCamera', cam_auto)
scene.collection.objects.link(ob_auto_camera)
ob_auto_camera.location = (5.85274, -6.9003, 6.80243)
ob_auto_camera.rotation_euler = (1.09748, -7.21219e-08, 0.694738)
scene.camera = ob_auto_camera
light_auto_sun = bpy.data.lights.new('AutoSun', 'SUN')
light_auto_sun.energy = 3.0
light_auto_sun.angle = 0.0523599
ob_auto_sun = bpy.data.objects.new('AutoSun', light_auto_sun)
scene.collection.objects.link(ob_auto_sun)
ob_auto_sun.rotation_euler = (0.872665, 0.174533, 0.523599)
bpy.context.view_layer.update()
